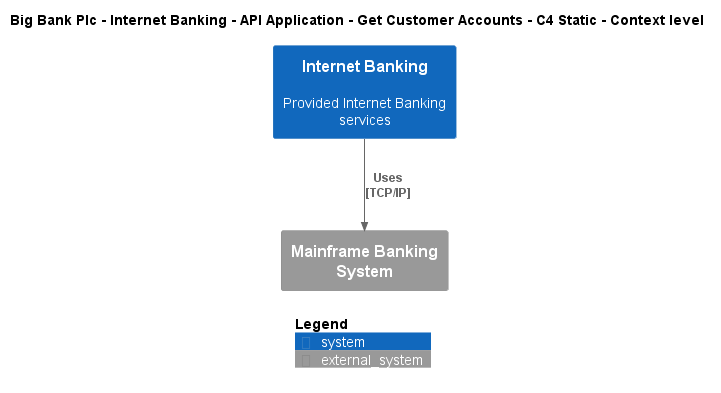

The diagram above was rendered by PlantUML. Its source (embedded in the PNG):
@startuml
!include ..\..\..\..\..\..\..\.c4s\C4_Context.puml

AddElementTag("c4interflow:lifecycle:new", $bgColor=green, $fontColor=#ffffff, $borderColor=green, $shadowing="False")
AddElementTag("c4interflow:lifecycle:changed", $bgColor=orange, $fontColor=#ffffff, $borderColor=orange, $shadowing="False")
AddElementTag("c4interflow:lifecycle:removed", $bgColor=red, $fontColor=#ffffff, $borderColor=red, $shadowing="False")

AddRelTag("c4interflow:lifecycle:new", $textColor=green, $lineColor=green)
AddRelTag("c4interflow:lifecycle:changed", $textColor=orange, $lineColor=orange)
AddRelTag("c4interflow:lifecycle:removed", $textColor=red, $lineColor=red)

SHOW_PERSON_PORTRAIT()
LAYOUT_TOP_DOWN()

skinparam linetype polyline

title Big Bank Plc - Internet Banking - API Application - Get Customer Accounts - C4 Static - Context level

System(BigBankPlc.SoftwareSystems.InternetBanking, "Internet Banking", "Provided Internet Banking services")
System_Ext(BigBankPlc.SoftwareSystems.MainframeBankingSystem, "Mainframe Banking System", "")

Rel(BigBankPlc.SoftwareSystems.InternetBanking, BigBankPlc.SoftwareSystems.MainframeBankingSystem, "Uses\n[TCP/IP]", $tags='protocol:tcp/ip')


SHOW_LEGEND()
@enduml